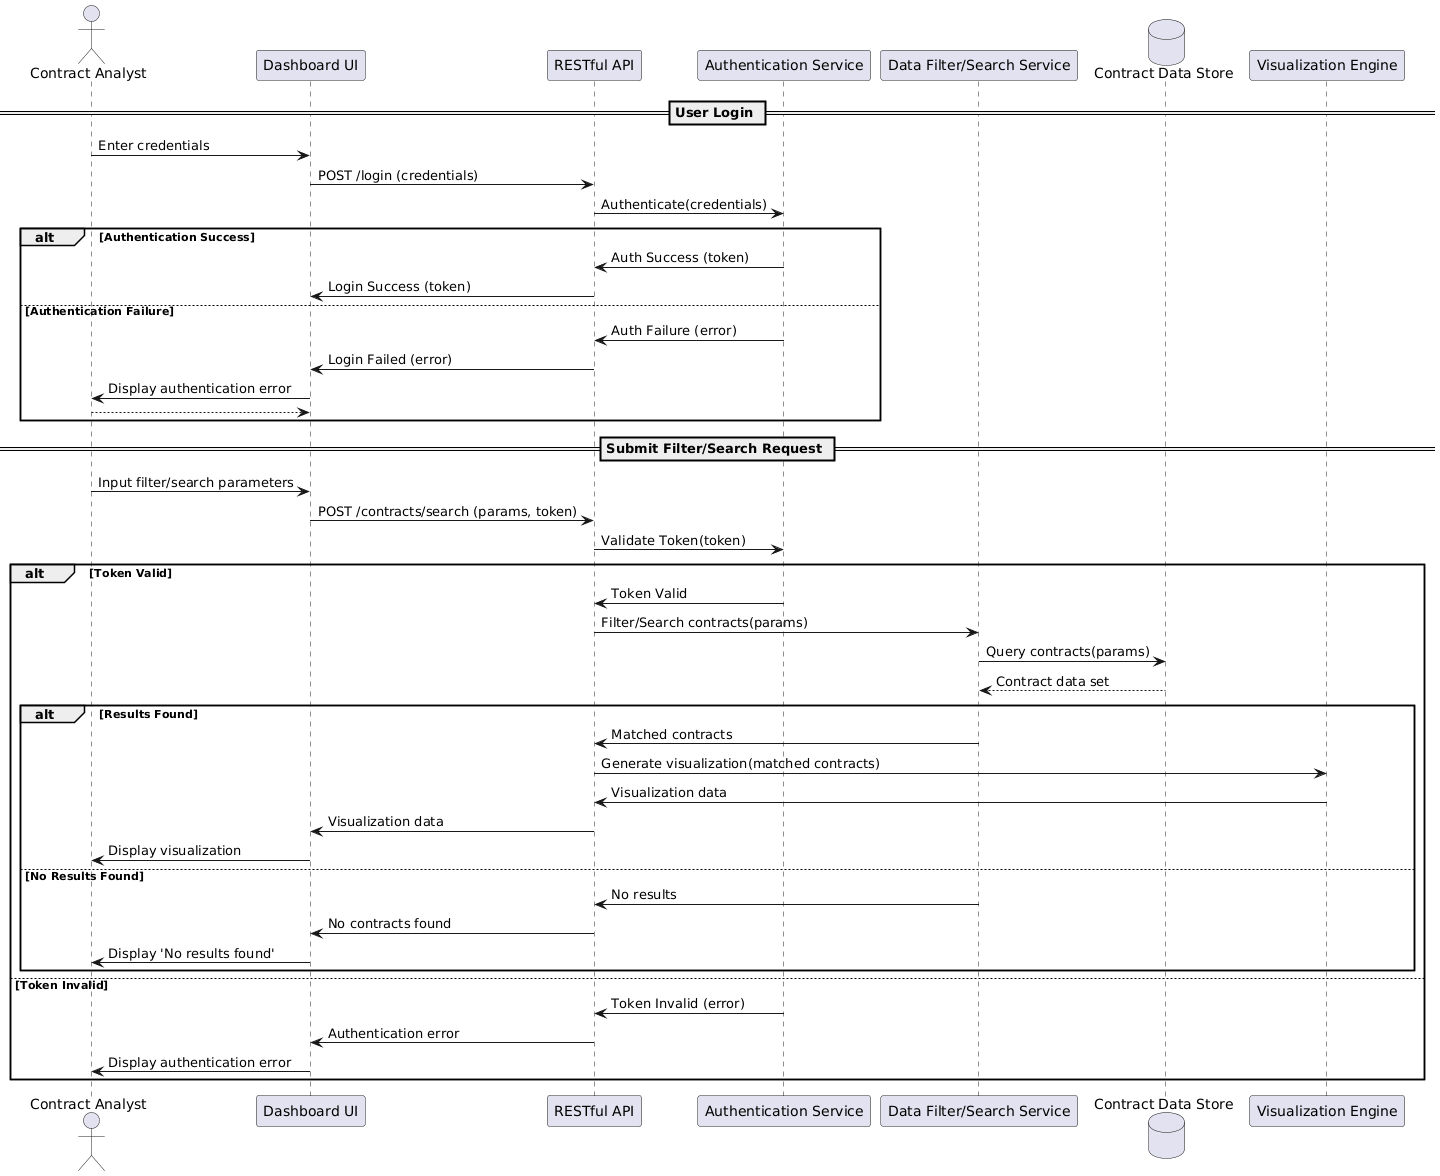

The diagram above was rendered by PlantUML. Its source (embedded in the PNG):
@startuml
actor "Contract Analyst" as User
participant "Dashboard UI" as UI
participant "RESTful API" as API
participant "Authentication Service" as Auth
participant "Data Filter/Search Service" as Filter
database "Contract Data Store" as Store
participant "Visualization Engine" as Viz

== User Login ==
User -> UI: Enter credentials
UI -> API: POST /login (credentials)
API -> Auth: Authenticate(credentials)
alt Authentication Success
    Auth -> API: Auth Success (token)
    API -> UI: Login Success (token)
else Authentication Failure
    Auth -> API: Auth Failure (error)
    API -> UI: Login Failed (error)
    UI -> User: Display authentication error
    return
end

== Submit Filter/Search Request ==
User -> UI: Input filter/search parameters
UI -> API: POST /contracts/search (params, token)
API -> Auth: Validate Token(token)
alt Token Valid
    Auth -> API: Token Valid
    API -> Filter: Filter/Search contracts(params)
    Filter -> Store: Query contracts(params)
    Store --> Filter: Contract data set
    alt Results Found
        Filter -> API: Matched contracts
        API -> Viz: Generate visualization(matched contracts)
        Viz -> API: Visualization data
        API -> UI: Visualization data
        UI -> User: Display visualization
    else No Results Found
        Filter -> API: No results
        API -> UI: No contracts found
        UI -> User: Display 'No results found'
    end
else Token Invalid
    Auth -> API: Token Invalid (error)
    API -> UI: Authentication error
    UI -> User: Display authentication error
end
@enduml